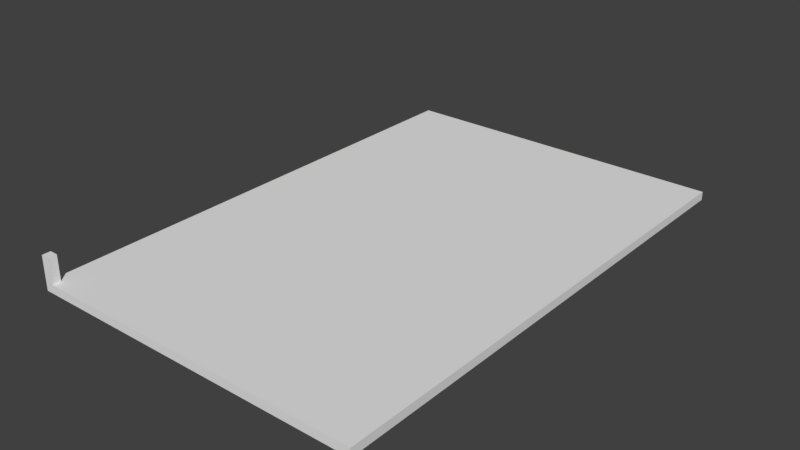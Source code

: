 # Source: Template_2x3_long.blend  (saved by Blender 2.77.0; exported with 4.5.12 LTS)
import bpy
from mathutils import Matrix  # noqa: F401  (used for matrix-valued properties, if any)

bpy.ops.wm.read_factory_settings(use_empty=True)
scene = bpy.context.scene
scene.name = 'Scene'

# ---- collections
col_collection_1 = bpy.data.collections.new('Collection 1'); scene.collection.children.link(col_collection_1)

# ---- materials (node trees are filled in below, after node groups)
mat_material = bpy.data.materials.new('Material')
mat_material.alpha_threshold = 0.0
mat_material.use_transparent_shadow = False
mat_material.roughness = 0.5
mat_material.line_color = (0.0, 0.0, 0.0, 1.0)

# ---- material node trees

# ---- world
world_world = bpy.data.worlds.new('World'); scene.world = world_world
world_world.color = (0.05088, 0.05088, 0.05088)
world_world.use_sun_shadow = False
world_world.sun_shadow_jitter_overblur = 0.0
world_world.cycles.sampling_method = 'MANUAL'

# ---- meshes
me_cube_001 = bpy.data.meshes.new('Cube.001')
me_cube_001.from_pydata([(0.0, 0.0, 0.0), (0.0, 0.0, 2.0), (0.0, 2.0, 0.0), (0.0, 2.0, 2.0), (2.0, 0.0, 0.0), (2.0, 0.0, 2.0), (2.0, 2.0, 0.0), (2.0, 2.0, 2.0)], [], [(1, 3, 2, 0), (3, 7, 6, 2), (7, 5, 4, 6), (5, 1, 0, 4), (0, 2, 6, 4), (5, 7, 3, 1)])
me_cube_001.use_remesh_preserve_volume = False
me_cube_001.use_remesh_preserve_attributes = False
me_cube_001.use_mirror_vertex_groups = False
me_cube_001.update()
me_cube = bpy.data.meshes.new('Cube')
me_cube.from_pydata([(2.017, 2.017, 0.0), (2.017, -4.768e-07, 0.0), (0.0, 0.0, 0.0), (5.96e-07, 2.017, 0.0), (2.017, 2.017, 0.3923), (2.017, -9.537e-07, 0.3923), (-2.384e-07, 0.0, 0.3923), (2.384e-07, 2.017, 0.3923)], [], [(4, 7, 6, 5), (0, 4, 5, 1), (1, 5, 6, 2), (2, 6, 7, 3), (4, 0, 3, 7)])
me_cube.materials.append(mat_material)
me_cube.use_remesh_preserve_volume = False
me_cube.use_remesh_preserve_attributes = False
me_cube.use_mirror_vertex_groups = False
me_cube.update()

# ---- objects
ob_human_scale = bpy.data.objects.new('Human_Scale', me_cube_001)
ob_foundation_2x3 = bpy.data.objects.new('Foundation_2x3', me_cube)

# ---- transforms, parenting, visibility, modifiers, constraints
ob_human_scale.location = (0.0, 0.0, 0.05)
ob_human_scale.scale = (0.025, 0.025, 0.075)
ob_human_scale.lineart.crease_threshold = 0.0
ob_foundation_2x3.location = (0.0, 0.0, 0.0)
ob_foundation_2x3.scale = (0.9914, 1.487, 0.1275)
ob_foundation_2x3.lock_rotations_4d = False
ob_foundation_2x3.empty_display_type = 'ARROWS'
ob_foundation_2x3.lineart.crease_threshold = 0.0

# ---- collection membership
col_collection_1.objects.link(ob_human_scale)
col_collection_1.objects.link(ob_foundation_2x3)

# ---- scene / render settings (as saved in the file)
scene.frame_start = 1; scene.frame_end = 250; scene.frame_set(1)
scene.render.engine = 'BLENDER_EEVEE_NEXT'
scene.render.resolution_percentage = 50
scene.render.dither_intensity = 0.0
scene.cycles.use_denoising = False
scene.cycles.samples = 128
scene.cycles.sampling_pattern = 'TABULATED_SOBOL'
scene.cycles.light_sampling_threshold = 0.0
scene.cycles.use_adaptive_sampling = False
scene.cycles.use_light_tree = False
scene.cycles.blur_glossy = 0.0
scene.cycles.sample_clamp_indirect = 0.0
scene.view_settings.view_transform = 'Standard'
bpy.context.view_layer.update()

# ---- added for rendering (the .blend has no active camera and no usable light): camera, sun
cam_auto = bpy.data.cameras.new('AutoCamera')
cam_auto.lens = 50.0
cam_auto.sensor_width = 36.0
cam_auto.clip_end = 1000.0
ob_auto_camera = bpy.data.objects.new('AutoCamera', cam_auto)
scene.collection.objects.link(ob_auto_camera)
ob_auto_camera.location = (4.34107, -2.50929, 2.77286)
ob_auto_camera.rotation_euler = (1.09748, -7.21219e-08, 0.694738)
scene.camera = ob_auto_camera
light_auto_sun = bpy.data.lights.new('AutoSun', 'SUN')
light_auto_sun.energy = 3.0
light_auto_sun.angle = 0.0523599
ob_auto_sun = bpy.data.objects.new('AutoSun', light_auto_sun)
scene.collection.objects.link(ob_auto_sun)
ob_auto_sun.rotation_euler = (0.872665, 0.174533, 0.523599)
bpy.context.view_layer.update()
